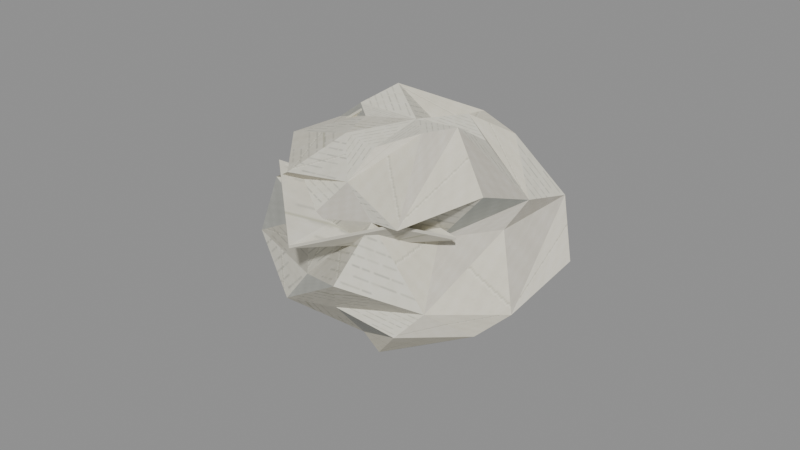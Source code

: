 # Source: crumpled_paper_ball.blend  (saved by Blender 4.3.34; exported with 4.5.12 LTS)
import bpy
from mathutils import Matrix  # noqa: F401  (used for matrix-valued properties, if any)

bpy.ops.wm.read_factory_settings(use_empty=True)
scene = bpy.context.scene
scene.name = 'Crumpled Paper Ball'

# ---- collections
col_crumpled_paper_ball___editable_components = bpy.data.collections.new('Crumpled Paper Ball | Editable components'); scene.collection.children.link(col_crumpled_paper_ball___editable_components)

# ---- images (referenced by path relative to the original .blend; pixels are not part of the script)
import os
ASSET_DIR = os.environ.get("B2B_ASSET_DIR", "")  # directory of the original .blend (textures are referenced by path, not embedded)
HERE = os.path.dirname(os.path.abspath(__file__))  # packed textures are extracted next to this script under _unpacked/

def load_image(name, relpath, width, height, colorspace="sRGB"):
    """Load a texture the original file referenced (path relative to the .blend, or extracted next to this script)."""
    p = next((c for c in (os.path.join(HERE, relpath), os.path.join(ASSET_DIR, relpath)) if relpath and os.path.exists(c)), "")
    if p:
        img = bpy.data.images.load(p, check_existing=True)
        img.name = name
    else:  # same state as the original file: an image datablock whose file is absent (Cycles renders it pink)
        img = bpy.data.images.new(name, width, height)
        img.source = "FILE"
        img.filepath = "//" + (relpath or name)
    img.colorspace_settings.name = colorspace
    return img
img_crumpled_paper_ball_png = load_image('crumpled_paper_ball.png', '_unpacked/crumpled_paper_ball.0e3a07cd.png', 256, 256, 'sRGB')

# ---- materials (node trees are filled in below, after node groups)
mat_fitted_diffuse___crumpled_paper_ball = bpy.data.materials.new('Fitted diffuse | crumpled_paper_ball')

# ---- material node trees
mat_fitted_diffuse___crumpled_paper_ball.use_nodes = True; mat_fitted_diffuse___crumpled_paper_ball.node_tree.nodes.clear()
_N = mat_fitted_diffuse___crumpled_paper_ball.node_tree.nodes; _L = mat_fitted_diffuse___crumpled_paper_ball.node_tree.links
n0 = _N.new('ShaderNodeBsdfPrincipled'); n0.name = 'Principled BSDF'; n0.location = (10, 300)
n0.inputs[2].default_value = 1.0
n1 = _N.new('ShaderNodeOutputMaterial'); n1.name = 'Material Output'; n1.location = (300, 300)
n2 = _N.new('ShaderNodeTexImage'); n2.name = 'GIMP fitted diffuse'; n2.location = (0, 0)
n2.image = img_crumpled_paper_ball_png
n2.extension = 'EXTEND'
_L.new(n0.outputs[0], n1.inputs[0])
_L.new(n2.outputs[0], n0.inputs[0])
n1.is_active_output = True

# ---- meshes
me_01___closed_asymmetric_wrinkled_paper_mass = bpy.data.meshes.new('01 | Closed asymmetric wrinkled paper mass')
me_01___closed_asymmetric_wrinkled_paper_mass.from_pydata([(0.009913, 0.001942, 0.002), (0.008816, 0.008658, 0.002), (0.002527, 0.01613, 0.002), (-0.008811, 0.01347, 0.002), (-0.01889, 0.01006, 0.002), (-0.02525, 0.001942, 0.002), (-0.019, -0.006234, 0.002), (-0.007993, -0.007728, 0.002), (0.002998, -0.01331, 0.002), (0.008858, -0.004797, 0.002), (0.03137, 0.009514, 0.0172), (0.01777, 0.02176, 0.01342), (0.0005811, 0.02686, 0.01761), (-0.02107, 0.02952, 0.01334), (-0.04109, 0.01737, 0.01425), (-0.02254, 9.3e-05, 0.0186), (-0.02836, -0.01986, 0.01181), (-0.005574, -0.02229, 0.01847), (0.01717, -0.02332, 0.01777), (0.03451, -0.009438, 0.01852), (0.0452, 0.02134, 0.03309), (0.01857, 0.0326, 0.03408), (-0.005064, 0.03424, 0.02777), (-0.01754, 0.01895, 0.02249), (-0.04487, 0.01126, 0.02726), (-0.0452, -0.01311, 0.02692), (-0.0178, -0.02118, 0.02472), (0.004084, -0.03319, 0.03391), (0.02538, -0.02029, 0.02713), (0.04265, -0.003675, 0.02608), (0.03934, 0.0257, 0.05062), (0.01077, 0.02903, 0.04213), (-0.01369, 0.03606, 0.04106), (-0.02753, 0.01826, 0.05321), (-0.03409, 0.001872, 0.04915), (-0.03242, -0.01763, 0.05048), (-0.01059, -0.02655, 0.04756), (0.01267, -0.02692, 0.0537), (0.02235, -0.0103, 0.04561), (0.03472, 0.002572, 0.04719), (0.02421, 0.02169, 0.06657), (0.005315, 0.03279, 0.06551), (-0.01786, 0.02768, 0.06462), (-0.03543, 0.01357, 0.05923), (-0.03554, -0.006705, 0.06043), (-0.02244, -0.02271, 0.05664), (-0.0004726, -0.02159, 0.05964), (0.02301, -0.02877, 0.05539), (0.03786, -0.01225, 0.06334), (0.03904, 0.007515, 0.05571), (0.0131, 0.01432, 0.072), (0.001024, 0.01425, 0.06687), (-0.01021, 0.01151, 0.07647), (-0.01745, 0.003186, 0.07115), (-0.008785, -0.004515, 0.07154), (-0.006975, -0.01489, 0.0701), (0.006045, -0.01755, 0.07031), (0.01677, -0.01147, 0.07508), (0.0222, -0.002865, 0.07559), (0.02397, 0.007815, 0.06879), (-0.001529, 0.0009417, 0.0), (0.007471, -0.002058, 0.074)], [], [(0, 1, 10), (1, 11, 10), (1, 2, 12), (1, 12, 11), (2, 3, 13), (2, 13, 12), (3, 4, 13), (4, 14, 13), (4, 5, 15), (4, 15, 14), (5, 6, 16), (5, 16, 15), (6, 7, 16), (7, 17, 16), (7, 8, 18), (7, 18, 17), (8, 9, 19), (8, 19, 18), (9, 0, 19), (0, 10, 19), (10, 11, 21), (10, 21, 20), (11, 12, 22), (11, 22, 21), (12, 13, 22), (13, 23, 22), (13, 14, 24), (13, 24, 23), (14, 15, 25), (14, 25, 24), (15, 16, 25), (16, 26, 25), (16, 17, 27), (16, 27, 26), (17, 18, 28), (17, 28, 27), (18, 19, 28), (19, 29, 28), (19, 10, 20), (19, 20, 29), (20, 21, 31), (20, 31, 30), (21, 22, 31), (22, 32, 31), (22, 23, 33), (22, 33, 32), (23, 24, 34), (23, 34, 33), (24, 25, 34), (25, 35, 34), (25, 26, 36), (25, 36, 35), (26, 27, 37), (26, 37, 36), (27, 28, 37), (28, 38, 37), (28, 29, 39), (28, 39, 38), (29, 20, 30), (29, 30, 39), (30, 31, 40), (31, 41, 40), (31, 32, 42), (31, 42, 41), (32, 33, 43), (32, 43, 42), (33, 34, 43), (34, 44, 43), (34, 35, 45), (34, 45, 44), (35, 36, 46), (35, 46, 45), (36, 37, 46), (37, 47, 46), (37, 38, 48), (37, 48, 47), (38, 39, 49), (38, 49, 48), (39, 30, 49), (30, 40, 49), (40, 41, 51), (40, 51, 50), (41, 42, 52), (41, 52, 51), (42, 43, 52), (43, 53, 52), (43, 44, 54), (43, 54, 53), (44, 45, 55), (44, 55, 54), (45, 46, 55), (46, 56, 55), (46, 47, 57), (46, 57, 56), (47, 48, 58), (47, 58, 57), (48, 49, 58), (49, 59, 58), (49, 40, 50), (49, 50, 59), (60, 1, 0), (61, 50, 51), (60, 2, 1), (61, 51, 52), (60, 3, 2), (61, 52, 53), (60, 4, 3), (61, 53, 54), (60, 5, 4), (61, 54, 55), (60, 6, 5), (61, 55, 56), (60, 7, 6), (61, 56, 57), (60, 8, 7), (61, 57, 58), (60, 9, 8), (61, 58, 59), (60, 0, 9), (61, 59, 50)])
_uv = me_01___closed_asymmetric_wrinkled_paper_mass.uv_layers.new(name='Fitted diffuse UV')
_uv.uv.foreach_set('vector', [0.7136, 0.6883, 0.5343, 0.7009, 0.5955, 0.5343, 0.5343, 0.9509, 0.7136, 0.9383, 0.5955, 0.7843, 0.7843, 0.9509, 0.9636, 0.9383, 0.8455, 0.7843, 0.2136, 0.6883, 0.0343, 0.7009, 0.09547, 0.5343, 0.9636, 0.9383, 0.7843, 0.9509, 0.8455, 0.7843, 0.2843, 0.9509, 0.4636, 0.9383, 0.3455, 0.7843, 0.2843, 0.7009, 0.4636, 0.6883, 0.3455, 0.5343, 0.2136, 0.6883, 0.0343, 0.7009, 0.09547, 0.5343, 0.7136, 0.6883, 0.5343, 0.7009, 0.5955, 0.5343, 0.0343, 0.9509, 0.2136, 0.9383, 0.09547, 0.7843, 0.2843, 0.9509, 0.4636, 0.9383, 0.3455, 0.7843, 0.2136, 0.9383, 0.0343, 0.9509, 0.09547, 0.7843, 0.9636, 0.9383, 0.7843, 0.9509, 0.8455, 0.7843, 0.5343, 0.7009, 0.7136, 0.6883, 0.5955, 0.5343, 0.0343, 0.9509, 0.2136, 0.9383, 0.09547, 0.7843, 0.7136, 0.9383, 0.5343, 0.9509, 0.5955, 0.7843, 0.4636, 0.6883, 0.2843, 0.7009, 0.3455, 0.5343, 0.0343, 0.9509, 0.2136, 0.9383, 0.09547, 0.7843, 0.0343, 0.7009, 0.2136, 0.6883, 0.09547, 0.5343, 0.4636, 0.6883, 0.2843, 0.7009, 0.3455, 0.5343, 0.2843, 0.9509, 0.4636, 0.9383, 0.3455, 0.7843, 0.2136, 0.9383, 0.0343, 0.9509, 0.09547, 0.7843, 0.9636, 0.6883, 0.7843, 0.7009, 0.8455, 0.5343, 0.0343, 0.9509, 0.2136, 0.9383, 0.09547, 0.7843, 0.2843, 0.7009, 0.4636, 0.6883, 0.3455, 0.5343, 0.4636, 0.6883, 0.2843, 0.7009, 0.3455, 0.5343, 0.9636, 0.9383, 0.7843, 0.9509, 0.8455, 0.7843, 0.2843, 0.9509, 0.4636, 0.9383, 0.3455, 0.7843, 0.0343, 0.7009, 0.2136, 0.6883, 0.09547, 0.5343, 0.4636, 0.9383, 0.2843, 0.9509, 0.3455, 0.7843, 0.2136, 0.6883, 0.0343, 0.7009, 0.09547, 0.5343, 0.0343, 0.7009, 0.2136, 0.6883, 0.09547, 0.5343, 0.5343, 0.7009, 0.7136, 0.6883, 0.5955, 0.5343, 0.7136, 0.9383, 0.5343, 0.9509, 0.5955, 0.7843, 0.9636, 0.9383, 0.7843, 0.9509, 0.8455, 0.7843, 0.5343, 0.7009, 0.7136, 0.6883, 0.5955, 0.5343, 0.7843, 0.7009, 0.9636, 0.6883, 0.8455, 0.5343, 0.2136, 0.9383, 0.0343, 0.9509, 0.09547, 0.7843, 0.4636, 0.9383, 0.2843, 0.9509, 0.3455, 0.7843, 0.7843, 0.9509, 0.9636, 0.9383, 0.8455, 0.7843, 0.2136, 0.9383, 0.0343, 0.9509, 0.09547, 0.7843, 0.0343, 0.9509, 0.2136, 0.9383, 0.09547, 0.7843, 0.5343, 0.7009, 0.7136, 0.6883, 0.5955, 0.5343, 0.2136, 0.6883, 0.0343, 0.7009, 0.09547, 0.5343, 0.2136, 0.9383, 0.0343, 0.9509, 0.09547, 0.7843, 0.7843, 0.9509, 0.9636, 0.9383, 0.8455, 0.7843, 0.7843, 0.9509, 0.9636, 0.9383, 0.8455, 0.7843, 0.7136, 0.6883, 0.5343, 0.7009, 0.5955, 0.5343, 0.7136, 0.6883, 0.5343, 0.7009, 0.5955, 0.5343, 0.0343, 0.9509, 0.2136, 0.9383, 0.09547, 0.7843, 0.5343, 0.7009, 0.7136, 0.6883, 0.5955, 0.5343, 0.7136, 0.9383, 0.5343, 0.9509, 0.5955, 0.7843, 0.7136, 0.6883, 0.5343, 0.7009, 0.5955, 0.5343, 0.0343, 0.7009, 0.2136, 0.6883, 0.09547, 0.5343, 0.7843, 0.9509, 0.9636, 0.9383, 0.8455, 0.7843, 0.2136, 0.9383, 0.0343, 0.9509, 0.09547, 0.7843, 0.2136, 0.9383, 0.0343, 0.9509, 0.09547, 0.7843, 0.2843, 0.9509, 0.4636, 0.9383, 0.3455, 0.7843, 0.7843, 0.7009, 0.9636, 0.6883, 0.8455, 0.5343, 0.4636, 0.9383, 0.2843, 0.9509, 0.3455, 0.7843, 0.5343, 0.7009, 0.7136, 0.6883, 0.5955, 0.5343, 0.2136, 0.9383, 0.0343, 0.9509, 0.09547, 0.7843, 0.9636, 0.6883, 0.7843, 0.7009, 0.8455, 0.5343, 0.7843, 0.9509, 0.9636, 0.9383, 0.8455, 0.7843, 0.0343, 0.9509, 0.2136, 0.9383, 0.09547, 0.7843, 0.9636, 0.6883, 0.7843, 0.7009, 0.8455, 0.5343, 0.7136, 0.6883, 0.5343, 0.7009, 0.5955, 0.5343, 0.7843, 0.9509, 0.9636, 0.9383, 0.8455, 0.7843, 0.7843, 0.9509, 0.9636, 0.9383, 0.8455, 0.7843, 0.7136, 0.9383, 0.5343, 0.9509, 0.5955, 0.7843, 0.9636, 0.9383, 0.7843, 0.9509, 0.8455, 0.7843, 0.2843, 0.9509, 0.4636, 0.9383, 0.3455, 0.7843, 0.2843, 0.9509, 0.4636, 0.9383, 0.3455, 0.7843, 0.2136, 0.6883, 0.0343, 0.7009, 0.09547, 0.5343, 0.2136, 0.6883, 0.0343, 0.7009, 0.09547, 0.5343, 0.0343, 0.9509, 0.2136, 0.9383, 0.09547, 0.7843, 0.2843, 0.9509, 0.4636, 0.9383, 0.3455, 0.7843, 0.4636, 0.6883, 0.2843, 0.7009, 0.3455, 0.5343, 0.4636, 0.9383, 0.2843, 0.9509, 0.3455, 0.7843, 0.7843, 0.9509, 0.9636, 0.9383, 0.8455, 0.7843, 0.2136, 0.9383, 0.0343, 0.9509, 0.09547, 0.7843, 0.7843, 0.9509, 0.9636, 0.9383, 0.8455, 0.7843, 0.2843, 0.9509, 0.4636, 0.9383, 0.3455, 0.7843, 0.2136, 0.9383, 0.0343, 0.9509, 0.09547, 0.7843, 0.9636, 0.9383, 0.7843, 0.9509, 0.8455, 0.7843, 0.7843, 0.9509, 0.9636, 0.9383, 0.8455, 0.7843, 0.7843, 0.7009, 0.9636, 0.6883, 0.8455, 0.5343, 0.7136, 0.9383, 0.5343, 0.9509, 0.5955, 0.7843, 0.7136, 0.6883, 0.5343, 0.7009, 0.5955, 0.5343, 0.0343, 0.7009, 0.2136, 0.6883, 0.09547, 0.5343, 0.0343, 0.7009, 0.2136, 0.6883, 0.09547, 0.5343, 0.9636, 0.9383, 0.7843, 0.9509, 0.8455, 0.7843, 0.2136, 0.9383, 0.0343, 0.9509, 0.09547, 0.7843, 0.7843, 0.7009, 0.9636, 0.6883, 0.8455, 0.5343, 0.0343, 0.9509, 0.2136, 0.9383, 0.09547, 0.7843, 0.4636, 0.9383, 0.2843, 0.9509, 0.3455, 0.7843, 0.4636, 0.9383, 0.2843, 0.9509, 0.3455, 0.7843, 0.0343, 0.7009, 0.2136, 0.6883, 0.09547, 0.5343, 0.0343, 0.9509, 0.2136, 0.9383, 0.09547, 0.7843, 0.2136, 0.6883, 0.0343, 0.7009, 0.09547, 0.5343, 0.2843, 0.9509, 0.4636, 0.9383, 0.3455, 0.7843, 0.5343, 0.7009, 0.7136, 0.6883, 0.5955, 0.5343, 0.2843, 0.9509, 0.4636, 0.9383, 0.3455, 0.7843, 0.7843, 0.9509, 0.9636, 0.9383, 0.8455, 0.7843, 0.2843, 0.9509, 0.4636, 0.9383, 0.3455, 0.7843, 0.7843, 0.9509, 0.9636, 0.9383, 0.8455, 0.7843, 0.2843, 0.9509, 0.4636, 0.9383, 0.3455, 0.7843, 0.7843, 0.9509, 0.9636, 0.9383, 0.8455, 0.7843, 0.2843, 0.9509, 0.4636, 0.9383, 0.3455, 0.7843, 0.5343, 0.7009, 0.7136, 0.6883, 0.5955, 0.5343, 0.2843, 0.9509, 0.4636, 0.9383, 0.3455, 0.7843, 0.7843, 0.9509, 0.9636, 0.9383, 0.8455, 0.7843, 0.2843, 0.9509, 0.4636, 0.9383, 0.3455, 0.7843, 0.7843, 0.9509, 0.9636, 0.9383, 0.8455, 0.7843, 0.2843, 0.9509, 0.4636, 0.9383, 0.3455, 0.7843, 0.7843, 0.9509, 0.9636, 0.9383, 0.8455, 0.7843, 0.2843, 0.9509, 0.4636, 0.9383, 0.3455, 0.7843, 0.5343, 0.7009, 0.7136, 0.6883, 0.5955, 0.5343, 0.2843, 0.9509, 0.4636, 0.9383, 0.3455, 0.7843, 0.7843, 0.9509, 0.9636, 0.9383, 0.8455, 0.7843])
me_01___closed_asymmetric_wrinkled_paper_mass.materials.append(mat_fitted_diffuse___crumpled_paper_ball)
me_01___closed_asymmetric_wrinkled_paper_mass.update()
me_02___lifted_printed_paper_fold = bpy.data.meshes.new('02 | Lifted printed paper fold')
me_02___lifted_printed_paper_fold.from_pydata([(-0.03153, -0.01706, 0.056), (-0.009529, -0.03606, 0.043), (0.01947, -0.02606, 0.055), (0.02947, -0.01206, 0.049), (0.006471, -0.01506, 0.056), (-0.03153, -0.01706, 0.0551), (-0.009529, -0.03606, 0.0421), (0.01947, -0.02606, 0.0541), (0.02947, -0.01206, 0.0481), (0.006471, -0.01506, 0.0551)], [], [(0, 1, 2, 3, 4), (9, 8, 7, 6, 5), (0, 5, 6, 1), (1, 6, 7, 2), (2, 7, 8, 3), (3, 8, 9, 4), (4, 9, 5, 0)])
_uv = me_02___lifted_printed_paper_fold.uv_layers.new(name='Fitted diffuse UV')
_uv.uv.foreach_set('vector', [0.5322, 0.6925, 0.547, 0.5385, 0.682, 0.5406, 0.7178, 0.644, 0.6229, 0.6735, 0.6229, 0.6735, 0.7178, 0.644, 0.682, 0.5406, 0.547, 0.5385, 0.5322, 0.6925, 0.5195, 0.7305, 0.5195, 0.5195, 0.7305, 0.5195, 0.7305, 0.7305, 0.5195, 0.7305, 0.5195, 0.5195, 0.7305, 0.5195, 0.7305, 0.7305, 0.5195, 0.7305, 0.5195, 0.5195, 0.7305, 0.5195, 0.7305, 0.7305, 0.5195, 0.7305, 0.5195, 0.5195, 0.7305, 0.5195, 0.7305, 0.7305, 0.5195, 0.7305, 0.5195, 0.5195, 0.7305, 0.5195, 0.7305, 0.7305])
me_02___lifted_printed_paper_fold.materials.append(mat_fitted_diffuse___crumpled_paper_ball)
me_02___lifted_printed_paper_fold.update()
me_03___crimped_paper_corner = bpy.data.meshes.new('03 | Crimped paper corner')
me_03___crimped_paper_corner.from_pydata([(-0.02453, 0.02094, 0.055), (-0.04053, 0.01394, 0.048), (-0.03353, 0.005942, 0.058), (-0.01453, -5.833e-05, 0.071), (-0.01053, 0.01494, 0.061), (-0.02453, 0.02094, 0.0542), (-0.04053, 0.01394, 0.0472), (-0.03353, 0.005942, 0.0572), (-0.01453, -5.833e-05, 0.0702), (-0.01053, 0.01494, 0.0602)], [], [(0, 1, 2, 3, 4), (9, 8, 7, 6, 5), (0, 5, 6, 1), (1, 6, 7, 2), (2, 7, 8, 3), (3, 8, 9, 4), (4, 9, 5, 0)])
_uv = me_03___crimped_paper_corner.uv_layers.new(name='Fitted diffuse UV')
_uv.uv.foreach_set('vector', [0.882, 0.9805, 0.7695, 0.9102, 0.8188, 0.8298, 0.9523, 0.7695, 0.9805, 0.9202, 0.9805, 0.9202, 0.9523, 0.7695, 0.8188, 0.8298, 0.7695, 0.9102, 0.882, 0.9805, 0.7695, 0.9805, 0.7695, 0.7695, 0.9805, 0.7695, 0.9805, 0.9805, 0.7695, 0.9805, 0.7695, 0.7695, 0.9805, 0.7695, 0.9805, 0.9805, 0.7695, 0.9805, 0.7695, 0.7695, 0.9805, 0.7695, 0.9805, 0.9805, 0.7695, 0.9805, 0.7695, 0.7695, 0.9805, 0.7695, 0.9805, 0.9805, 0.7695, 0.9805, 0.7695, 0.7695, 0.9805, 0.7695, 0.9805, 0.9805])
me_03___crimped_paper_corner.materials.append(mat_fitted_diffuse___crumpled_paper_ball)
me_03___crimped_paper_corner.update()

# ---- objects
ob_01___closed_asymmetric_wrinkled_paper_mass = bpy.data.objects.new('01 | Closed asymmetric wrinkled paper mass', me_01___closed_asymmetric_wrinkled_paper_mass)
ob_02___lifted_printed_paper_fold = bpy.data.objects.new('02 | Lifted printed paper fold', me_02___lifted_printed_paper_fold)
ob_03___crimped_paper_corner = bpy.data.objects.new('03 | Crimped paper corner', me_03___crimped_paper_corner)

# ---- transforms, parenting, visibility, modifiers, constraints
ob_01___closed_asymmetric_wrinkled_paper_mass.location = (0.0, 0.0, 0.0)
ob_02___lifted_printed_paper_fold.location = (0.0, 0.0, 0.0)
ob_03___crimped_paper_corner.location = (0.0, 0.0, 0.0)

# ---- collection membership
col_crumpled_paper_ball___editable_components.objects.link(ob_01___closed_asymmetric_wrinkled_paper_mass)
col_crumpled_paper_ball___editable_components.objects.link(ob_02___lifted_printed_paper_fold)
col_crumpled_paper_ball___editable_components.objects.link(ob_03___crimped_paper_corner)

# ---- scene / render settings (as saved in the file)
scene.frame_start = 1; scene.frame_end = 250; scene.frame_set(1)
scene.render.engine = 'BLENDER_EEVEE_NEXT'
bpy.context.view_layer.update()

# ---- added for rendering (the .blend has no active camera and no usable light): camera, sun + grey world if the file has none
cam_auto = bpy.data.cameras.new('AutoCamera')
cam_auto.lens = 50.0
cam_auto.sensor_width = 36.0
cam_auto.clip_end = 1000.0
ob_auto_camera = bpy.data.objects.new('AutoCamera', cam_auto)
scene.collection.objects.link(ob_auto_camera)
ob_auto_camera.location = (0.185045, -0.222054, 0.186272)
ob_auto_camera.rotation_euler = (1.09748, -7.21219e-08, 0.694738)
scene.camera = ob_auto_camera
light_auto_sun = bpy.data.lights.new('AutoSun', 'SUN')
light_auto_sun.energy = 3.0
light_auto_sun.angle = 0.0523599
ob_auto_sun = bpy.data.objects.new('AutoSun', light_auto_sun)
scene.collection.objects.link(ob_auto_sun)
ob_auto_sun.rotation_euler = (0.872665, 0.174533, 0.523599)
if scene.world is None:
    world_auto = bpy.data.worlds.new('AutoWorld')
    world_auto.color = (0.3, 0.3, 0.3)
    scene.world = world_auto
bpy.context.view_layer.update()
